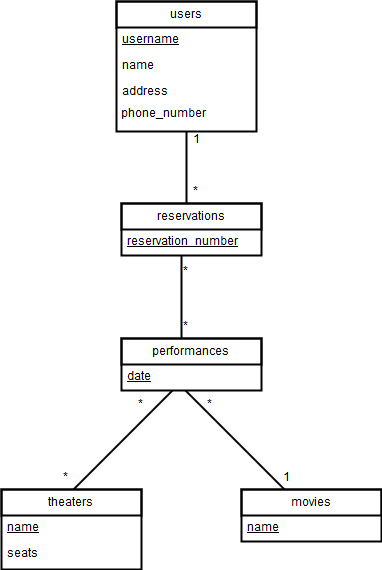

The diagram above was exported from draw.io. Its source (the exported page's mxGraphModel, read from the mxfile embedded in the PNG):
<mxGraphModel dx="1430" dy="766" grid="1" gridSize="10" guides="1" tooltips="1" connect="1" arrows="1" fold="1" page="1" pageScale="1" pageWidth="850" pageHeight="1100" background="#ffffff" math="0" shadow="0">
  <root>
    <mxCell id="0" />
    <mxCell id="1" parent="0" />
    <mxCell id="27" value="" style="line;strokeWidth=2;direction=south;html=1;fillColor=#FFFF33;gradientColor=#FFFF33;" vertex="1" parent="1">
      <mxGeometry x="395" y="238" width="10" height="160" as="geometry" />
    </mxCell>
    <mxCell id="28" value="" style="line;strokeWidth=2;direction=south;html=1;fillColor=#FFFF33;gradientColor=#FFFF33;" vertex="1" parent="1">
      <mxGeometry x="400" y="104" width="10" height="160" as="geometry" />
    </mxCell>
    <mxCell id="21" value="" style="line;strokeWidth=2;html=1;fillColor=#FFFF33;gradientColor=#FFFF33;rotation=45;direction=north;" vertex="1" parent="1">
      <mxGeometry x="335" y="370" width="10" height="160" as="geometry" />
    </mxCell>
    <mxCell id="19" value="" style="line;strokeWidth=2;html=1;fillColor=#FFFF33;gradientColor=#FFFF33;rotation=45;direction=west;" vertex="1" parent="1">
      <mxGeometry x="380" y="450" width="160" height="10" as="geometry" />
    </mxCell>
    <mxCell id="2" value="users" style="swimlane;html=1;fontStyle=0;childLayout=stackLayout;horizontal=1;startSize=26;fillColor=none;horizontalStack=0;resizeParent=1;resizeLast=0;collapsible=1;marginBottom=0;swimlaneFillColor=#ffffff;strokeColor=#000000;strokeWidth=2;" vertex="1" parent="1">
      <mxGeometry x="335" y="10" width="140" height="130" as="geometry" />
    </mxCell>
    <mxCell id="3" value="&lt;u&gt;username&lt;/u&gt;" style="text;html=1;strokeColor=none;fillColor=none;align=left;verticalAlign=top;spacingLeft=4;spacingRight=4;whiteSpace=wrap;overflow=hidden;rotatable=0;points=[[0,0.5],[1,0.5]];portConstraint=eastwest;" vertex="1" parent="2">
      <mxGeometry y="26" width="140" height="26" as="geometry" />
    </mxCell>
    <mxCell id="4" value="name" style="text;html=1;strokeColor=none;fillColor=none;align=left;verticalAlign=top;spacingLeft=4;spacingRight=4;whiteSpace=wrap;overflow=hidden;rotatable=0;points=[[0,0.5],[1,0.5]];portConstraint=eastwest;" vertex="1" parent="2">
      <mxGeometry y="52" width="140" height="26" as="geometry" />
    </mxCell>
    <mxCell id="5" value="address" style="text;html=1;strokeColor=none;fillColor=none;align=left;verticalAlign=top;spacingLeft=4;spacingRight=4;whiteSpace=wrap;overflow=hidden;rotatable=0;points=[[0,0.5],[1,0.5]];portConstraint=eastwest;" vertex="1" parent="2">
      <mxGeometry y="78" width="140" height="22" as="geometry" />
    </mxCell>
    <mxCell id="6" value="&amp;nbsp;phone_number&lt;br&gt;" style="text;html=1;" vertex="1" parent="2">
      <mxGeometry y="100" width="140" height="30" as="geometry" />
    </mxCell>
    <mxCell id="7" value="movies" style="swimlane;html=1;fontStyle=0;childLayout=stackLayout;horizontal=1;startSize=26;fillColor=none;horizontalStack=0;resizeParent=1;resizeLast=0;collapsible=1;marginBottom=0;swimlaneFillColor=#ffffff;strokeColor=#000000;strokeWidth=2;" vertex="1" parent="1">
      <mxGeometry x="460" y="498" width="140" height="52" as="geometry" />
    </mxCell>
    <mxCell id="8" value="&lt;u&gt;name&lt;/u&gt;" style="text;html=1;strokeColor=none;fillColor=none;align=left;verticalAlign=top;spacingLeft=4;spacingRight=4;whiteSpace=wrap;overflow=hidden;rotatable=0;points=[[0,0.5],[1,0.5]];portConstraint=eastwest;" vertex="1" parent="7">
      <mxGeometry y="26" width="140" height="26" as="geometry" />
    </mxCell>
    <mxCell id="11" value="theaters" style="swimlane;html=1;fontStyle=0;childLayout=stackLayout;horizontal=1;startSize=26;fillColor=none;horizontalStack=0;resizeParent=1;resizeLast=0;collapsible=1;marginBottom=0;swimlaneFillColor=#ffffff;strokeColor=#000000;strokeWidth=2;" vertex="1" parent="1">
      <mxGeometry x="220" y="498" width="140" height="80" as="geometry" />
    </mxCell>
    <mxCell id="12" value="&lt;u&gt;name&lt;/u&gt;" style="text;html=1;strokeColor=none;fillColor=none;align=left;verticalAlign=top;spacingLeft=4;spacingRight=4;whiteSpace=wrap;overflow=hidden;rotatable=0;points=[[0,0.5],[1,0.5]];portConstraint=eastwest;" vertex="1" parent="11">
      <mxGeometry y="26" width="140" height="26" as="geometry" />
    </mxCell>
    <mxCell id="13" value="seats" style="text;html=1;strokeColor=none;fillColor=none;align=left;verticalAlign=top;spacingLeft=4;spacingRight=4;whiteSpace=wrap;overflow=hidden;rotatable=0;points=[[0,0.5],[1,0.5]];portConstraint=eastwest;" vertex="1" parent="11">
      <mxGeometry y="52" width="140" height="26" as="geometry" />
    </mxCell>
    <mxCell id="15" value="performances" style="swimlane;html=1;fontStyle=0;childLayout=stackLayout;horizontal=1;startSize=26;fillColor=none;horizontalStack=0;resizeParent=1;resizeLast=0;collapsible=1;marginBottom=0;swimlaneFillColor=#ffffff;strokeColor=#000000;strokeWidth=2;" vertex="1" parent="1">
      <mxGeometry x="340" y="347" width="140" height="52" as="geometry" />
    </mxCell>
    <mxCell id="16" value="&lt;u&gt;date&lt;/u&gt;" style="text;html=1;strokeColor=none;fillColor=none;align=left;verticalAlign=top;spacingLeft=4;spacingRight=4;whiteSpace=wrap;overflow=hidden;rotatable=0;points=[[0,0.5],[1,0.5]];portConstraint=eastwest;" vertex="1" parent="15">
      <mxGeometry y="26" width="140" height="26" as="geometry" />
    </mxCell>
    <mxCell id="22" value="reservations" style="swimlane;html=1;fontStyle=0;childLayout=stackLayout;horizontal=1;startSize=26;fillColor=none;horizontalStack=0;resizeParent=1;resizeLast=0;collapsible=1;marginBottom=0;swimlaneFillColor=#ffffff;strokeColor=#000000;strokeWidth=2;" vertex="1" parent="1">
      <mxGeometry x="340" y="212" width="140" height="52" as="geometry" />
    </mxCell>
    <mxCell id="23" value="&lt;u&gt;reservation_number&lt;/u&gt;" style="text;html=1;strokeColor=none;fillColor=none;align=left;verticalAlign=top;spacingLeft=4;spacingRight=4;whiteSpace=wrap;overflow=hidden;rotatable=0;points=[[0,0.5],[1,0.5]];portConstraint=eastwest;" vertex="1" parent="22">
      <mxGeometry y="26" width="140" height="26" as="geometry" />
    </mxCell>
    <mxCell id="29" value="1" style="text;html=1;resizable=0;points=[];autosize=1;align=left;verticalAlign=top;spacingTop=-4;" vertex="1" parent="1">
      <mxGeometry x="410" y="140" width="20" height="20" as="geometry" />
    </mxCell>
    <mxCell id="30" value="*" style="text;html=1;resizable=0;points=[];autosize=1;align=left;verticalAlign=top;spacingTop=-4;" vertex="1" parent="1">
      <mxGeometry x="410" y="192" width="20" height="20" as="geometry" />
    </mxCell>
    <mxCell id="31" value="*" style="text;html=1;resizable=0;points=[];autosize=1;align=left;verticalAlign=top;spacingTop=-4;" vertex="1" parent="1">
      <mxGeometry x="400" y="327" width="20" height="20" as="geometry" />
    </mxCell>
    <mxCell id="32" value="*" style="text;html=1;resizable=0;points=[];autosize=1;align=left;verticalAlign=top;spacingTop=-4;" vertex="1" parent="1">
      <mxGeometry x="400" y="272" width="20" height="20" as="geometry" />
    </mxCell>
    <mxCell id="33" value="1" style="text;html=1;resizable=0;points=[];autosize=1;align=left;verticalAlign=top;spacingTop=-4;" vertex="1" parent="1">
      <mxGeometry x="500" y="478" width="20" height="20" as="geometry" />
    </mxCell>
    <mxCell id="34" value="*" style="text;html=1;resizable=0;points=[];autosize=1;align=left;verticalAlign=top;spacingTop=-4;" vertex="1" parent="1">
      <mxGeometry x="424" y="405" width="20" height="20" as="geometry" />
    </mxCell>
    <mxCell id="35" value="*" style="text;html=1;resizable=0;points=[];autosize=1;align=left;verticalAlign=top;spacingTop=-4;" vertex="1" parent="1">
      <mxGeometry x="355" y="405" width="20" height="20" as="geometry" />
    </mxCell>
    <mxCell id="36" value="*" style="text;html=1;resizable=0;points=[];autosize=1;align=left;verticalAlign=top;spacingTop=-4;" vertex="1" parent="1">
      <mxGeometry x="280" y="478" width="20" height="20" as="geometry" />
    </mxCell>
  </root>
</mxGraphModel>